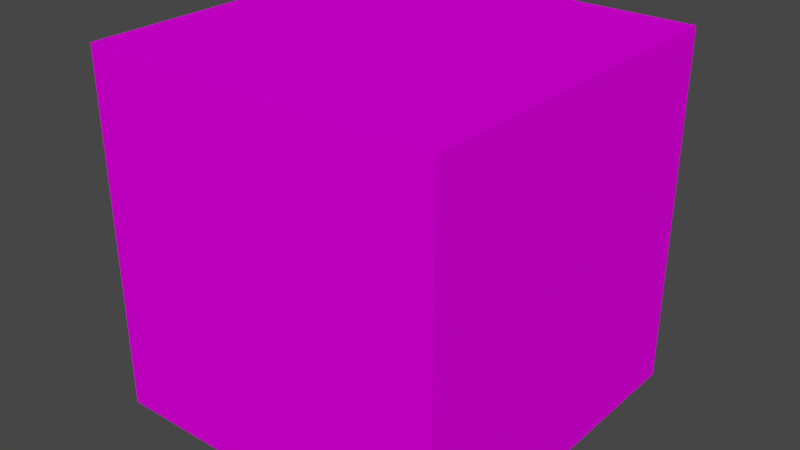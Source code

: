 # Source: Floresta_10.blend  (saved by Blender 3.3.6; exported with 4.5.12 LTS)
import bpy
from mathutils import Matrix  # noqa: F401  (used for matrix-valued properties, if any)

bpy.ops.wm.read_factory_settings(use_empty=True)
scene = bpy.context.scene
scene.name = 'Scene'

# ---- collections
col_collection = bpy.data.collections.new('Collection'); scene.collection.children.link(col_collection)

# ---- images (referenced by path relative to the original .blend; pixels are not part of the script)
import os
ASSET_DIR = os.environ.get("B2B_ASSET_DIR", "")  # directory of the original .blend (textures are referenced by path, not embedded)
HERE = os.path.dirname(os.path.abspath(__file__))  # packed textures are extracted next to this script under _unpacked/

def load_image(name, relpath, width, height, colorspace="sRGB"):
    """Load a texture the original file referenced (path relative to the .blend, or extracted next to this script)."""
    p = next((c for c in (os.path.join(HERE, relpath), os.path.join(ASSET_DIR, relpath)) if relpath and os.path.exists(c)), "")
    if p:
        img = bpy.data.images.load(p, check_existing=True)
        img.name = name
    else:  # same state as the original file: an image datablock whose file is absent (Cycles renders it pink)
        img = bpy.data.images.new(name, width, height)
        img.source = "FILE"
        img.filepath = "//" + (relpath or name)
    img.colorspace_settings.name = colorspace
    return img
img_10_jpg = load_image('10.jpg', '10.jpg', 1024, 1024, 'sRGB')

# ---- materials (node trees are filled in below, after node groups)
mat_10 = bpy.data.materials.new('10')
mat_10.use_transparent_shadow = False

# ---- material node trees
mat_10.use_nodes = True; mat_10.node_tree.nodes.clear()
_N = mat_10.node_tree.nodes; _L = mat_10.node_tree.links
n0 = _N.new('ShaderNodeBsdfPrincipled'); n0.name = 'Principled BSDF'; n0.location = (10, 300)
n0.distribution = 'GGX'
n0.subsurface_method = 'RANDOM_WALK_SKIN'
n0.inputs[3].default_value = 1.45
n0.inputs[13].default_value = 0.0
n0.inputs[27].default_value = (0.0, 0.0, 0.0, 1.0)
n0.inputs[28].default_value = 1.0
n1 = _N.new('ShaderNodeOutputMaterial'); n1.name = 'Material Output'; n1.location = (300, 300)
n2 = _N.new('ShaderNodeTexImage'); n2.name = 'Image Texture'; n2.location = (-355, 143)
n2.image = img_10_jpg
_L.new(n0.outputs[0], n1.inputs[0])
_L.new(n2.outputs[0], n0.inputs[0])
n1.is_active_output = True

# ---- world
world_world = bpy.data.worlds.new('World'); scene.world = world_world
world_world.use_nodes = True; world_world.node_tree.nodes.clear()
_N = world_world.node_tree.nodes; _L = world_world.node_tree.links
n0 = _N.new('ShaderNodeOutputWorld'); n0.name = 'World Output'; n0.location = (300, 300)
n1 = _N.new('ShaderNodeBackground'); n1.name = 'Background'; n1.location = (10, 300)
n1.inputs[0].default_value = (0.05088, 0.05088, 0.05088, 1.0)
_L.new(n1.outputs[0], n0.inputs[0])
n0.is_active_output = True
world_world.color = (0.05088, 0.05088, 0.05088)
world_world.use_sun_shadow = False
world_world.sun_shadow_jitter_overblur = 0.0

# ---- meshes
me_cube_001 = bpy.data.meshes.new('Cube.001')
me_cube_001.from_pydata([(1.0, 1.0, 1.0), (1.0, 1.0, -1.0), (1.0, -1.0, 1.0), (1.0, -1.0, -1.0), (-1.0, 1.0, 1.0), (-1.0, 1.0, -1.0), (-1.0, -1.0, 1.0), (-1.0, -1.0, -1.0)], [], [(0, 4, 6, 2), (3, 2, 6, 7), (7, 6, 4, 5), (5, 1, 3, 7), (1, 0, 2, 3), (5, 4, 0, 1)])
_uv = me_cube_001.uv_layers.new(name='UVMap')
_uv.uv.foreach_set('vector', [0.6244, 0.5016, 0.8721, 0.5016, 0.8721, 0.7503, 0.6244, 0.7503, 0.3756, 0.7503, 0.6244, 0.7503, 0.6244, 0.999, 0.3756, 0.999, 0.3756, 0.004088, 0.6244, 0.004088, 0.6244, 0.2528, 0.3756, 0.2528, 0.1279, 0.5016, 0.3756, 0.5016, 0.3756, 0.7503, 0.1279, 0.7503, 0.3756, 0.5016, 0.6244, 0.5016, 0.6244, 0.7503, 0.3756, 0.7503, 0.3756, 0.2528, 0.6244, 0.2528, 0.6244, 0.5016, 0.3756, 0.5016])
me_cube_001.materials.append(mat_10)
me_cube_001.use_mirror_vertex_groups = False
me_cube_001.update()

# ---- objects
ob_10 = bpy.data.objects.new('10', me_cube_001)

# ---- transforms, parenting, visibility, modifiers, constraints
ob_10.location = (0.0, 0.0, 0.0)
ob_10.rotation_euler = (3.142, -1.571, 0.0)
ob_10.lock_rotations_4d = False
ob_10.empty_display_type = 'ARROWS'
ob_10.lineart.crease_threshold = 0.0

# ---- collection membership
col_collection.objects.link(ob_10)

# ---- scene / render settings (as saved in the file)
scene.frame_start = 1; scene.frame_end = 250; scene.frame_set(1)
scene.render.engine = 'BLENDER_EEVEE_NEXT'
scene.cycles.sampling_pattern = 'TABULATED_SOBOL'
scene.cycles.use_light_tree = False
scene.view_settings.view_transform = 'Filmic'
bpy.context.view_layer.update()

# ---- added for rendering (the .blend has no active camera and no usable light): camera, sun
cam_auto = bpy.data.cameras.new('AutoCamera')
cam_auto.lens = 50.0
cam_auto.sensor_width = 36.0
cam_auto.clip_end = 1000.0
ob_auto_camera = bpy.data.objects.new('AutoCamera', cam_auto)
scene.collection.objects.link(ob_auto_camera)
ob_auto_camera.location = (3.20507, -3.84609, 2.56406)
ob_auto_camera.rotation_euler = (1.09748, -7.21219e-08, 0.694738)
scene.camera = ob_auto_camera
light_auto_sun = bpy.data.lights.new('AutoSun', 'SUN')
light_auto_sun.energy = 3.0
light_auto_sun.angle = 0.0523599
ob_auto_sun = bpy.data.objects.new('AutoSun', light_auto_sun)
scene.collection.objects.link(ob_auto_sun)
ob_auto_sun.rotation_euler = (0.872665, 0.174533, 0.523599)
bpy.context.view_layer.update()
